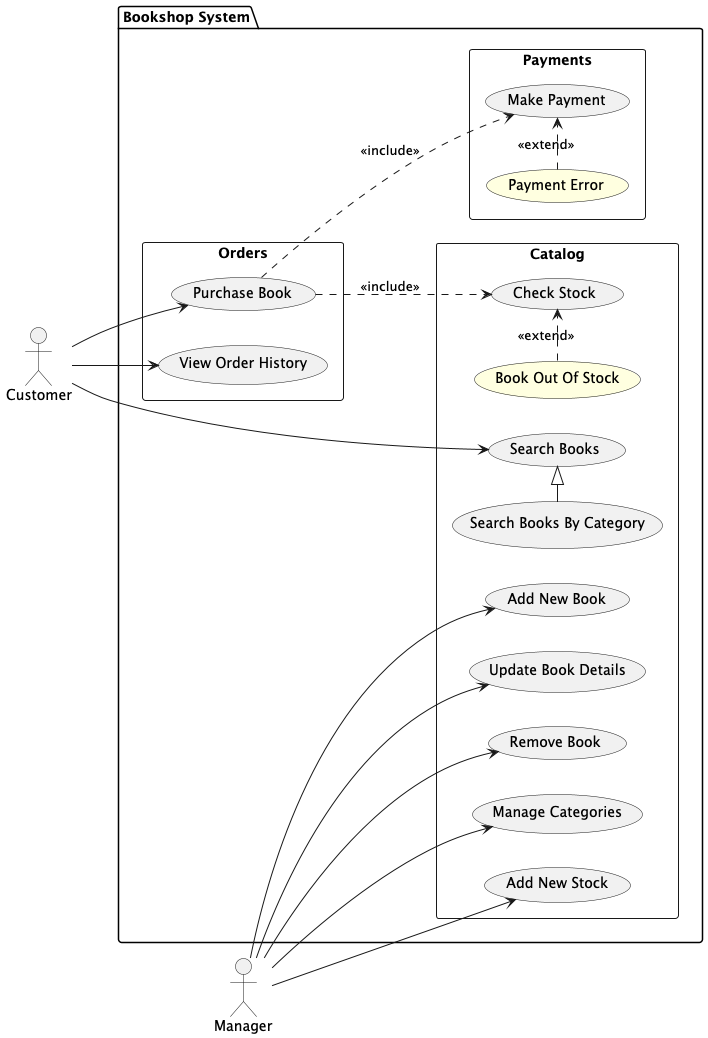

The diagram above was rendered by PlantUML. Its source (embedded in the PNG):
@startuml overview
left to right direction

actor Customer
actor Manager

package "Bookshop System" {
    rectangle Catalog {
        usecase "Add New Book"
        usecase "Update Book Details"
        usecase "Remove Book"
        usecase "Manage Categories"
        usecase "Add New Stock"
        usecase "Check Stock"
        usecase "Book Out Of Stock" #lightyellow
        usecase "Search Books"
        usecase "Search Books By Category"
        "Search Books By Category" -right-|> "Search Books"
        "Book Out Of Stock" .right.> "Check Stock" : <<extend>>
    }

    rectangle Orders {
        usecase "Purchase Book"
        usecase "View Order History"
    }

    rectangle Payments {
        usecase "Make Payment"
        usecase "Payment Error" #lightyellow
        "Payment Error" .right.> "Make Payment" : <<extend>>
    }
}

Manager --> "Add New Book"
Manager --> "Update Book Details"
Manager --> "Remove Book"
Manager --> "Add New Stock"
Manager --> "Manage Categories"

Customer --> "Search Books"

Customer --> "Purchase Book"
"Purchase Book" ..> "Check Stock" : <<include>>
"Purchase Book" ..> "Make Payment" : <<include>>
Customer --> "View Order History"
@enduml